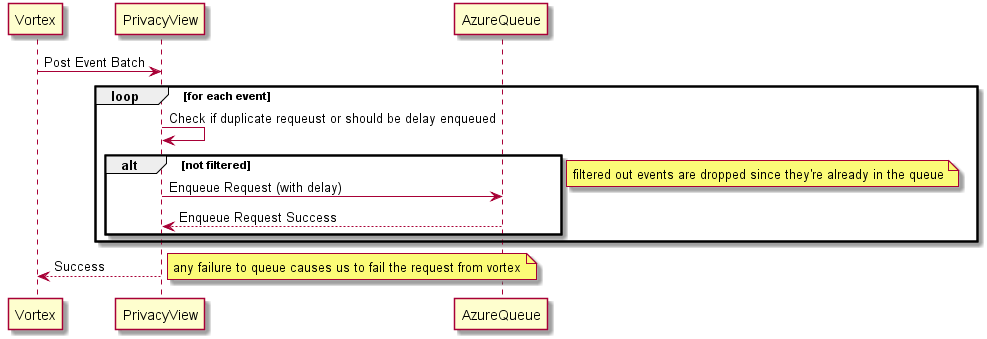

The diagram above was rendered by PlantUML. Its source (embedded in the PNG):
@startuml PrivacyViewCallFlow

Vortex -> PrivacyView : Post Event Batch

loop for each event
    PrivacyView -> PrivacyView : Check if duplicate requeust or should be delay enqueued
    alt not filtered
        PrivacyView -> AzureQueue : Enqueue Request (with delay)
        AzureQueue --> PrivacyView : Enqueue Request Success
    end
    note right: filtered out events are dropped since they're already in the queue
end

PrivacyView --> Vortex : Success
note right: any failure to queue causes us to fail the request from vortex

@enduml